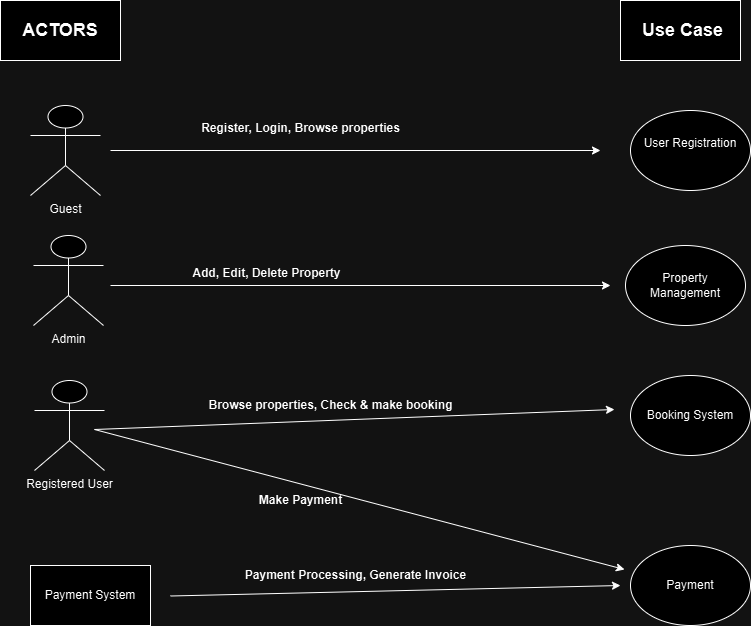

The diagram above was exported from draw.io. Its source (the exported page's mxGraphModel, read from the mxfile embedded in the PNG):
<mxGraphModel dx="1434" dy="784" grid="1" gridSize="10" guides="1" tooltips="1" connect="1" arrows="1" fold="1" page="1" pageScale="1" pageWidth="850" pageHeight="1100" math="0" shadow="0">
  <root>
    <mxCell id="0" />
    <mxCell id="1" parent="0" />
    <mxCell id="Y5QqTD0q18Mp3kMhOJyW-1" value="Guest" style="shape=umlActor;verticalLabelPosition=bottom;verticalAlign=top;html=1;outlineConnect=0;" vertex="1" parent="1">
      <mxGeometry x="40" y="135" width="70" height="90" as="geometry" />
    </mxCell>
    <mxCell id="Y5QqTD0q18Mp3kMhOJyW-2" value="Registered User" style="shape=umlActor;verticalLabelPosition=bottom;verticalAlign=top;html=1;outlineConnect=0;" vertex="1" parent="1">
      <mxGeometry x="44" y="410" width="70" height="90" as="geometry" />
    </mxCell>
    <mxCell id="Y5QqTD0q18Mp3kMhOJyW-4" value="Admin" style="shape=umlActor;verticalLabelPosition=bottom;verticalAlign=top;html=1;outlineConnect=0;" vertex="1" parent="1">
      <mxGeometry x="43" y="265" width="70" height="90" as="geometry" />
    </mxCell>
    <mxCell id="Y5QqTD0q18Mp3kMhOJyW-8" value="Payment System" style="rounded=0;whiteSpace=wrap;html=1;" vertex="1" parent="1">
      <mxGeometry x="40" y="595" width="120" height="60" as="geometry" />
    </mxCell>
    <mxCell id="Y5QqTD0q18Mp3kMhOJyW-9" value="User Registration&lt;br&gt;&lt;div&gt;&lt;br/&gt;&lt;/div&gt;" style="ellipse;whiteSpace=wrap;html=1;" vertex="1" parent="1">
      <mxGeometry x="640" y="140" width="120" height="80" as="geometry" />
    </mxCell>
    <mxCell id="Y5QqTD0q18Mp3kMhOJyW-10" value="Payment" style="ellipse;whiteSpace=wrap;html=1;" vertex="1" parent="1">
      <mxGeometry x="640" y="575" width="120" height="80" as="geometry" />
    </mxCell>
    <mxCell id="Y5QqTD0q18Mp3kMhOJyW-11" value="Property Management" style="ellipse;whiteSpace=wrap;html=1;" vertex="1" parent="1">
      <mxGeometry x="635" y="275" width="120" height="80" as="geometry" />
    </mxCell>
    <mxCell id="Y5QqTD0q18Mp3kMhOJyW-12" value="Booking System" style="ellipse;whiteSpace=wrap;html=1;" vertex="1" parent="1">
      <mxGeometry x="640" y="405" width="120" height="80" as="geometry" />
    </mxCell>
    <mxCell id="Y5QqTD0q18Mp3kMhOJyW-13" value="" style="endArrow=classic;html=1;rounded=0;" edge="1" parent="1">
      <mxGeometry width="50" height="50" relative="1" as="geometry">
        <mxPoint x="120" y="180" as="sourcePoint" />
        <mxPoint x="610" y="180" as="targetPoint" />
      </mxGeometry>
    </mxCell>
    <mxCell id="Y5QqTD0q18Mp3kMhOJyW-16" value="" style="endArrow=classic;startArrow=classic;html=1;rounded=0;exitX=0;exitY=0.25;exitDx=0;exitDy=0;exitPerimeter=0;" edge="1" parent="1">
      <mxGeometry width="50" height="50" relative="1" as="geometry">
        <mxPoint x="634" y="599" as="sourcePoint" />
        <mxPoint x="624" y="439" as="targetPoint" />
        <Array as="points">
          <mxPoint x="104" y="459" />
        </Array>
      </mxGeometry>
    </mxCell>
    <mxCell id="Y5QqTD0q18Mp3kMhOJyW-19" value="Register, Login, Browse properties" style="text;html=1;align=center;verticalAlign=middle;resizable=0;points=[];autosize=1;strokeColor=none;fillColor=none;fontStyle=1" vertex="1" parent="1">
      <mxGeometry x="205" y="143" width="210" height="30" as="geometry" />
    </mxCell>
    <mxCell id="Y5QqTD0q18Mp3kMhOJyW-23" value="Browse properties, Check &amp;amp; make booking" style="text;html=1;align=center;verticalAlign=middle;resizable=0;points=[];autosize=1;strokeColor=none;fillColor=none;rotation=0;fontStyle=1" vertex="1" parent="1">
      <mxGeometry x="215" y="420" width="250" height="30" as="geometry" />
    </mxCell>
    <mxCell id="Y5QqTD0q18Mp3kMhOJyW-24" value="Make Payment" style="text;html=1;align=center;verticalAlign=middle;resizable=0;points=[];autosize=1;strokeColor=none;fillColor=none;rotation=0;fontStyle=1" vertex="1" parent="1">
      <mxGeometry x="260" y="515" width="100" height="30" as="geometry" />
    </mxCell>
    <mxCell id="Y5QqTD0q18Mp3kMhOJyW-25" value="" style="endArrow=classic;html=1;rounded=0;" edge="1" parent="1">
      <mxGeometry width="50" height="50" relative="1" as="geometry">
        <mxPoint x="120" y="315" as="sourcePoint" />
        <mxPoint x="620" y="315" as="targetPoint" />
      </mxGeometry>
    </mxCell>
    <mxCell id="Y5QqTD0q18Mp3kMhOJyW-26" value="Add, Edit, Delete Property" style="text;html=1;align=center;verticalAlign=middle;resizable=0;points=[];autosize=1;strokeColor=none;fillColor=none;fontStyle=1" vertex="1" parent="1">
      <mxGeometry x="196" y="288.25" width="160" height="30" as="geometry" />
    </mxCell>
    <mxCell id="Y5QqTD0q18Mp3kMhOJyW-29" value="Payment Processing, Generate Invoice" style="text;html=1;align=center;verticalAlign=middle;resizable=0;points=[];autosize=1;strokeColor=none;fillColor=none;fontStyle=1;rotation=0;" vertex="1" parent="1">
      <mxGeometry x="250" y="590" width="230" height="30" as="geometry" />
    </mxCell>
    <mxCell id="Y5QqTD0q18Mp3kMhOJyW-30" value="" style="endArrow=classic;html=1;rounded=0;" edge="1" parent="1">
      <mxGeometry width="50" height="50" relative="1" as="geometry">
        <mxPoint x="180" y="625.5" as="sourcePoint" />
        <mxPoint x="630" y="615" as="targetPoint" />
      </mxGeometry>
    </mxCell>
    <mxCell id="Y5QqTD0q18Mp3kMhOJyW-31" value="&lt;b&gt;&lt;font style=&quot;font-size: 18px;&quot;&gt;ACTORS&lt;/font&gt;&lt;/b&gt;" style="whiteSpace=wrap;html=1;" vertex="1" parent="1">
      <mxGeometry x="10" y="30" width="120" height="60" as="geometry" />
    </mxCell>
    <mxCell id="Y5QqTD0q18Mp3kMhOJyW-32" value="&lt;b&gt;&lt;font style=&quot;font-size: 18px;&quot;&gt;&amp;nbsp;Use Case&lt;/font&gt;&lt;/b&gt;" style="whiteSpace=wrap;html=1;" vertex="1" parent="1">
      <mxGeometry x="630" y="30" width="120" height="60" as="geometry" />
    </mxCell>
  </root>
</mxGraphModel>